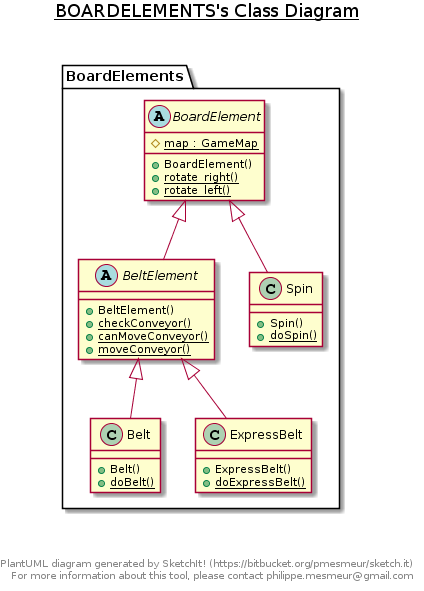

The diagram above was rendered by PlantUML. Its source (embedded in the PNG):
@startuml
title __BOARDELEMENTS's Class Diagram__\n

  package BoardElements {
    class Belt {
        + Belt()
        {static} + doBelt()
    }
  }
  

  package BoardElements {
    abstract class BeltElement {
        + BeltElement()
        {static} + checkConveyor()
        {static} + canMoveConveyor()
        {static} + moveConveyor()
    }
  }
  

  package BoardElements {
    abstract class BoardElement {
        {static} # map : GameMap
        + BoardElement()
        {static} + rotate_right()
        {static} + rotate_left()
    }
  }
  

  package BoardElements {
    class ExpressBelt {
        + ExpressBelt()
        {static} + doExpressBelt()
    }
  }
  

  package BoardElements {
    class Spin {
        + Spin()
        {static} + doSpin()
    }
  }
  

  Belt -up-|> BeltElement
  BeltElement -up-|> BoardElement
  ExpressBelt -up-|> BeltElement
  Spin -up-|> BoardElement


right footer


PlantUML diagram generated by SketchIt! (https://bitbucket.org/pmesmeur/sketch.it)
For more information about this tool, please contact philippe.mesmeur@gmail.com
endfooter
@enduml